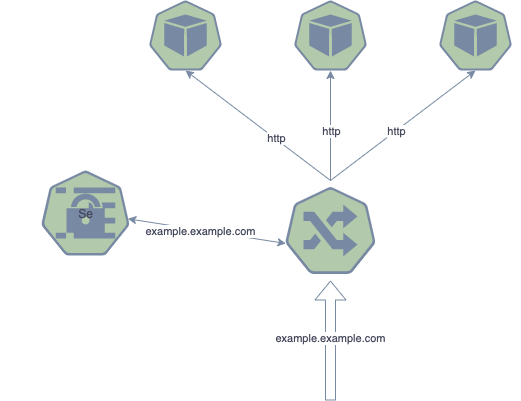

The diagram above was exported from draw.io. Its source (the exported page's mxGraphModel, read from the mxfile embedded in the PNG):
<mxGraphModel dx="615" dy="580" grid="1" gridSize="10" guides="1" tooltips="1" connect="1" arrows="1" fold="1" page="1" pageScale="1" pageWidth="827" pageHeight="1169" math="0" shadow="0">
  <root>
    <mxCell id="0" />
    <mxCell id="1" parent="0" />
    <mxCell id="2" value="" style="html=1;dashed=0;whitespace=wrap;fillColor=#B2C9AB;strokeColor=#788AA3;points=[[0.005,0.63,0],[0.1,0.2,0],[0.9,0.2,0],[0.5,0,0],[0.995,0.63,0],[0.72,0.99,0],[0.5,1,0],[0.28,0.99,0]];shape=mxgraph.kubernetes.icon;prIcon=pod;fontColor=#46495D;" parent="1" vertex="1">
      <mxGeometry x="190" y="40" width="90" height="70" as="geometry" />
    </mxCell>
    <mxCell id="3" value="" style="html=1;dashed=0;whitespace=wrap;fillColor=#B2C9AB;strokeColor=#788AA3;points=[[0.005,0.63,0],[0.1,0.2,0],[0.9,0.2,0],[0.5,0,0],[0.995,0.63,0],[0.72,0.99,0],[0.5,1,0],[0.28,0.99,0]];shape=mxgraph.kubernetes.icon;prIcon=pod;fontColor=#46495D;" parent="1" vertex="1">
      <mxGeometry x="335" y="40" width="90" height="70" as="geometry" />
    </mxCell>
    <mxCell id="4" value="" style="html=1;dashed=0;whitespace=wrap;fillColor=#B2C9AB;strokeColor=#788AA3;points=[[0.005,0.63,0],[0.1,0.2,0],[0.9,0.2,0],[0.5,0,0],[0.995,0.63,0],[0.72,0.99,0],[0.5,1,0],[0.28,0.99,0]];shape=mxgraph.kubernetes.icon;prIcon=pod;fontColor=#46495D;" parent="1" vertex="1">
      <mxGeometry x="480" y="40" width="90" height="70" as="geometry" />
    </mxCell>
    <mxCell id="5" value="" style="html=1;dashed=0;whitespace=wrap;fillColor=#B2C9AB;strokeColor=#788AA3;points=[[0.005,0.63,0],[0.1,0.2,0],[0.9,0.2,0],[0.5,0,0],[0.995,0.63,0],[0.72,0.99,0],[0.5,1,0],[0.28,0.99,0]];shape=mxgraph.kubernetes.icon;prIcon=ing;fontColor=#46495D;" parent="1" vertex="1">
      <mxGeometry x="335" y="220" width="90" height="100" as="geometry" />
    </mxCell>
    <mxCell id="6" value="Se" style="html=1;dashed=0;whitespace=wrap;fillColor=#B2C9AB;strokeColor=#788AA3;points=[[0.005,0.63,0],[0.1,0.2,0],[0.9,0.2,0],[0.5,0,0],[0.995,0.63,0],[0.72,0.99,0],[0.5,1,0],[0.28,0.99,0]];shape=mxgraph.kubernetes.icon;prIcon=secret;fontColor=#46495D;" parent="1" vertex="1">
      <mxGeometry x="50" y="210" width="170" height="85" as="geometry" />
    </mxCell>
    <mxCell id="9" value="" style="endArrow=classic;html=1;entryX=0.5;entryY=1;entryDx=0;entryDy=0;entryPerimeter=0;exitX=0.5;exitY=0;exitDx=0;exitDy=0;exitPerimeter=0;strokeColor=#788AA3;fontColor=#46495D;" parent="1" source="5" target="3" edge="1">
      <mxGeometry width="50" height="50" relative="1" as="geometry">
        <mxPoint x="395" y="220" as="sourcePoint" />
        <mxPoint x="535" y="120" as="targetPoint" />
      </mxGeometry>
    </mxCell>
    <mxCell id="12" value="http" style="edgeLabel;html=1;align=center;verticalAlign=middle;resizable=0;points=[];fontColor=#46495D;" parent="9" vertex="1" connectable="0">
      <mxGeometry x="-0.0996" relative="1" as="geometry">
        <mxPoint as="offset" />
      </mxGeometry>
    </mxCell>
    <mxCell id="10" value="" style="endArrow=classic;html=1;entryX=0.5;entryY=1;entryDx=0;entryDy=0;entryPerimeter=0;exitX=0.5;exitY=0;exitDx=0;exitDy=0;exitPerimeter=0;strokeColor=#788AA3;fontColor=#46495D;" parent="1" source="5" target="2" edge="1">
      <mxGeometry width="50" height="50" relative="1" as="geometry">
        <mxPoint x="390" y="210" as="sourcePoint" />
        <mxPoint x="545" y="130" as="targetPoint" />
      </mxGeometry>
    </mxCell>
    <mxCell id="13" value="http" style="edgeLabel;html=1;align=center;verticalAlign=middle;resizable=0;points=[];fontColor=#46495D;" parent="10" vertex="1" connectable="0">
      <mxGeometry x="-0.2429" y="-1" relative="1" as="geometry">
        <mxPoint as="offset" />
      </mxGeometry>
    </mxCell>
    <mxCell id="11" value="" style="endArrow=classic;startArrow=classic;html=1;exitX=0.749;exitY=0.568;exitDx=0;exitDy=0;exitPerimeter=0;entryX=0.005;entryY=0.63;entryDx=0;entryDy=0;entryPerimeter=0;strokeColor=#788AA3;fontColor=#46495D;" parent="1" source="6" target="5" edge="1">
      <mxGeometry width="50" height="50" relative="1" as="geometry">
        <mxPoint x="370" y="300" as="sourcePoint" />
        <mxPoint x="420" y="250" as="targetPoint" />
      </mxGeometry>
    </mxCell>
    <mxCell id="16" value="example.example.com" style="edgeLabel;html=1;align=center;verticalAlign=middle;resizable=0;points=[];fontColor=#46495D;" parent="11" vertex="1" connectable="0">
      <mxGeometry x="-0.0933" y="-1" relative="1" as="geometry">
        <mxPoint as="offset" />
      </mxGeometry>
    </mxCell>
    <mxCell id="14" value="" style="endArrow=classic;html=1;entryX=0.5;entryY=1;entryDx=0;entryDy=0;entryPerimeter=0;strokeColor=#788AA3;fontColor=#46495D;" parent="1" target="4" edge="1">
      <mxGeometry width="50" height="50" relative="1" as="geometry">
        <mxPoint x="380" y="220" as="sourcePoint" />
        <mxPoint x="390" y="120" as="targetPoint" />
      </mxGeometry>
    </mxCell>
    <mxCell id="15" value="http" style="edgeLabel;html=1;align=center;verticalAlign=middle;resizable=0;points=[];fontColor=#46495D;" parent="14" vertex="1" connectable="0">
      <mxGeometry x="-0.0996" relative="1" as="geometry">
        <mxPoint as="offset" />
      </mxGeometry>
    </mxCell>
    <mxCell id="17" value="" style="shape=flexArrow;endArrow=classic;html=1;entryX=0.5;entryY=1;entryDx=0;entryDy=0;entryPerimeter=0;strokeColor=#788AA3;fontColor=#46495D;" parent="1" target="5" edge="1">
      <mxGeometry width="50" height="50" relative="1" as="geometry">
        <mxPoint x="380" y="440" as="sourcePoint" />
        <mxPoint x="400" y="420" as="targetPoint" />
      </mxGeometry>
    </mxCell>
    <mxCell id="18" value="example.example.com" style="edgeLabel;html=1;align=center;verticalAlign=middle;resizable=0;points=[];fontColor=#46495D;" parent="17" vertex="1" connectable="0">
      <mxGeometry x="0.0421" y="1" relative="1" as="geometry">
        <mxPoint as="offset" />
      </mxGeometry>
    </mxCell>
  </root>
</mxGraphModel>